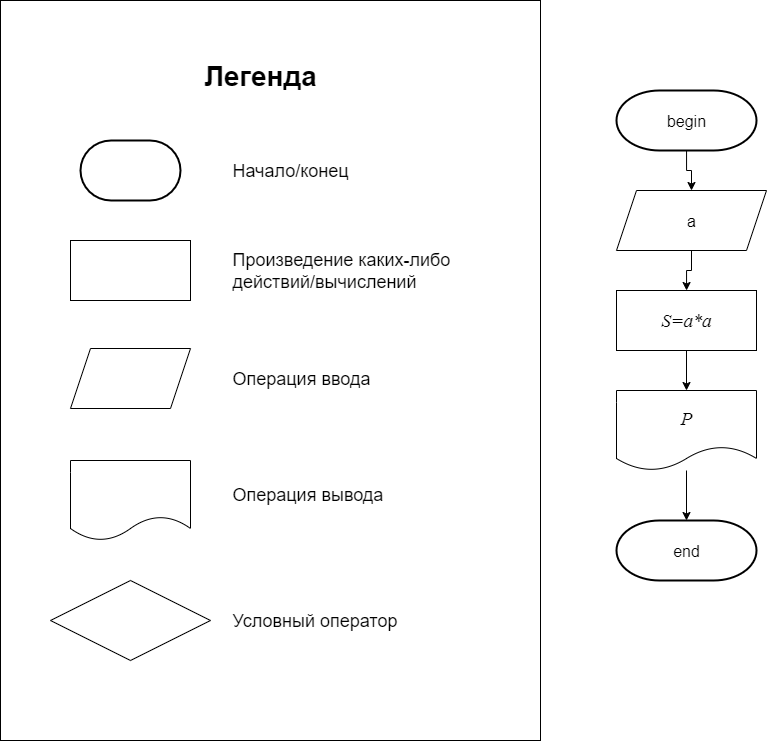

The diagram above was exported from draw.io. Its source (the exported page's mxGraphModel, read from the mxfile embedded in the PNG):
<mxGraphModel dx="1659" dy="912" grid="1" gridSize="10" guides="1" tooltips="1" connect="1" arrows="1" fold="1" page="1" pageScale="1" pageWidth="827" pageHeight="1169" math="0" shadow="0">
  <root>
    <mxCell id="0" />
    <mxCell id="1" parent="0" />
    <mxCell id="OElCOWAZ7bd4a8j8V7mq-1" value="" style="rounded=0;whiteSpace=wrap;html=1;" parent="1" vertex="1">
      <mxGeometry x="144" y="180" width="540" height="740" as="geometry" />
    </mxCell>
    <mxCell id="OElCOWAZ7bd4a8j8V7mq-2" value="" style="group" parent="1" vertex="1" connectable="0">
      <mxGeometry x="194" y="320" width="460" height="520" as="geometry" />
    </mxCell>
    <mxCell id="OElCOWAZ7bd4a8j8V7mq-3" value="" style="rounded=0;whiteSpace=wrap;html=1;" parent="OElCOWAZ7bd4a8j8V7mq-2" vertex="1">
      <mxGeometry x="20" y="100" width="120" height="60" as="geometry" />
    </mxCell>
    <mxCell id="OElCOWAZ7bd4a8j8V7mq-4" value="&lt;span style=&quot;color: rgba(0, 0, 0, 0); font-family: monospace; font-size: 0px; text-align: start; text-wrap-mode: nowrap;&quot;&gt;%3CmxGraphModel%3E%3Croot%3E%3CmxCell%20id%3D%220%22%2F%3E%3CmxCell%20id%3D%221%22%20parent%3D%220%22%2F%3E%3CmxCell%20id%3D%222%22%20value%3D%22%22%20style%3D%22group%22%20vertex%3D%221%22%20connectable%3D%220%22%20parent%3D%221%22%3E%3CmxGeometry%20x%3D%2290%22%20y%3D%22230%22%20width%3D%22460%22%20height%3D%22520%22%20as%3D%22geometry%22%2F%3E%3C%2FmxCell%3E%3CmxCell%20id%3D%223%22%20value%3D%22%22%20style%3D%22rounded%3D0%3BwhiteSpace%3Dwrap%3Bhtml%3D1%3B%22%20vertex%3D%221%22%20parent%3D%222%22%3E%3CmxGeometry%20x%3D%2220%22%20y%3D%22100%22%20width%3D%22120%22%20height%3D%2260%22%20as%3D%22geometry%22%2F%3E%3C%2FmxCell%3E%3CmxCell%20id%3D%224%22%20value%3D%22%22%20style%3D%22strokeWidth%3D2%3Bhtml%3D1%3Bshape%3Dmxgraph.flowchart.terminator%3BwhiteSpace%3Dwrap%3B%22%20vertex%3D%221%22%20parent%3D%222%22%3E%3CmxGeometry%20x%3D%2230%22%20width%3D%22100%22%20height%3D%2260%22%20as%3D%22geometry%22%2F%3E%3C%2FmxCell%3E%3CmxCell%20id%3D%225%22%20value%3D%22%22%20style%3D%22shape%3Dparallelogram%3Bperimeter%3DparallelogramPerimeter%3BwhiteSpace%3Dwrap%3Bhtml%3D1%3BfixedSize%3D1%3B%22%20vertex%3D%221%22%20parent%3D%222%22%3E%3CmxGeometry%20x%3D%2220%22%20y%3D%22208%22%20width%3D%22120%22%20height%3D%2260%22%20as%3D%22geometry%22%2F%3E%3C%2FmxCell%3E%3CmxCell%20id%3D%226%22%20value%3D%22%22%20style%3D%22shape%3Ddocument%3BwhiteSpace%3Dwrap%3Bhtml%3D1%3BboundedLbl%3D1%3B%22%20vertex%3D%221%22%20parent%3D%222%22%3E%3CmxGeometry%20x%3D%2220%22%20y%3D%22320%22%20width%3D%22120%22%20height%3D%2280%22%20as%3D%22geometry%22%2F%3E%3C%2FmxCell%3E%3CmxCell%20id%3D%227%22%20value%3D%22%22%20style%3D%22rhombus%3BwhiteSpace%3Dwrap%3Bhtml%3D1%3B%22%20vertex%3D%221%22%20parent%3D%222%22%3E%3CmxGeometry%20y%3D%22440%22%20width%3D%22160%22%20height%3D%2280%22%20as%3D%22geometry%22%2F%3E%3C%2FmxCell%3E%3CmxCell%20id%3D%228%22%20value%3D%22%26lt%3Bfont%26gt%3B%D0%9D%D0%B0%D1%87%D0%B0%D0%BB%D0%BE%2F%D0%BA%D0%BE%D0%BD%D0%B5%D1%86%26amp%3Bnbsp%3B%26lt%3B%2Ffont%26gt%3B%22%20style%3D%22text%3Bhtml%3D1%3Balign%3Dleft%3BverticalAlign%3Dmiddle%3BwhiteSpace%3Dwrap%3Brounded%3D0%3BfontSize%3D18%3B%22%20vertex%3D%221%22%20parent%3D%222%22%3E%3CmxGeometry%20x%3D%22180%22%20y%3D%2215%22%20width%3D%22180%22%20height%3D%2230%22%20as%3D%22geometry%22%2F%3E%3C%2FmxCell%3E%3CmxCell%20id%3D%229%22%20value%3D%22%26lt%3Bfont%26gt%3B%D0%9F%D1%80%D0%BE%D0%B8%D0%B7%D0%B2%D0%B5%D0%B4%D0%B5%D0%BD%D0%B8%D0%B5%20%D0%BA%D0%B0%D0%BA%D0%B8%D1%85-%D0%BB%D0%B8%D0%B1%D0%BE%20%D0%B4%D0%B5%D0%B9%D1%81%D1%82%D0%B2%D0%B8%D0%B9%2F%D0%B2%D1%8B%D1%87%D0%B8%D1%81%D0%BB%D0%B5%D0%BD%D0%B8%D0%B9%26lt%3B%2Ffont%26gt%3B%22%20style%3D%22text%3Bhtml%3D1%3Balign%3Dleft%3BverticalAlign%3Dmiddle%3BwhiteSpace%3Dwrap%3Brounded%3D0%3BfontSize%3D18%3B%22%20vertex%3D%221%22%20parent%3D%222%22%3E%3CmxGeometry%20x%3D%22180%22%20y%3D%22115%22%20width%3D%22280%22%20height%3D%2230%22%20as%3D%22geometry%22%2F%3E%3C%2FmxCell%3E%3CmxCell%20id%3D%2210%22%20value%3D%22%26lt%3Bfont%26gt%3B%D0%9E%D0%BF%D0%B5%D1%80%D0%B0%D1%86%D0%B8%D1%8F%20%D0%B2%D0%B2%D0%BE%D0%B4%D0%B0%26lt%3B%2Ffont%26gt%3B%22%20style%3D%22text%3Bhtml%3D1%3Balign%3Dleft%3BverticalAlign%3Dmiddle%3BwhiteSpace%3Dwrap%3Brounded%3D0%3BfontSize%3D18%3B%22%20vertex%3D%221%22%20parent%3D%222%22%3E%3CmxGeometry%20x%3D%22180%22%20y%3D%22223%22%20width%3D%22210%22%20height%3D%2230%22%20as%3D%22geometry%22%2F%3E%3C%2FmxCell%3E%3CmxCell%20id%3D%2211%22%20value%3D%22%26lt%3Bfont%26gt%3B%D0%9E%D0%BF%D0%B5%D1%80%D0%B0%D1%86%D0%B8%D1%8F%20%D0%B2%D1%8B%D0%B2%D0%BE%D0%B4%D0%B0%26lt%3B%2Ffont%26gt%3B%22%20style%3D%22text%3Bhtml%3D1%3Balign%3Dleft%3BverticalAlign%3Dmiddle%3BwhiteSpace%3Dwrap%3Brounded%3D0%3BfontSize%3D18%3B%22%20vertex%3D%221%22%20parent%3D%222%22%3E%3CmxGeometry%20x%3D%22180%22%20y%3D%22339.5%22%20width%3D%22210%22%20height%3D%2230%22%20as%3D%22geometry%22%2F%3E%3C%2FmxCell%3E%3CmxCell%20id%3D%2212%22%20value%3D%22%26lt%3Bfont%26gt%3B%D0%A3%D1%81%D0%BB%D0%BE%D0%B2%D0%BD%D1%8B%D0%B9%20%D0%BE%D0%BF%D0%B5%D1%80%D0%B0%D1%82%D0%BE%D1%80%26lt%3B%2Ffont%26gt%3B%22%20style%3D%22text%3Bhtml%3D1%3Balign%3Dleft%3BverticalAlign%3Dmiddle%3BwhiteSpace%3Dwrap%3Brounded%3D0%3BfontSize%3D18%3B%22%20vertex%3D%221%22%20parent%3D%222%22%3E%3CmxGeometry%20x%3D%22180%22%20y%3D%22465%22%20width%3D%22210%22%20height%3D%2230%22%20as%3D%22geometry%22%2F%3E%3C%2FmxCell%3E%3C%2Froot%3E%3C%2FmxGraphModel%3E&lt;/span&gt;" style="strokeWidth=2;html=1;shape=mxgraph.flowchart.terminator;whiteSpace=wrap;" parent="OElCOWAZ7bd4a8j8V7mq-2" vertex="1">
      <mxGeometry x="30" width="100" height="60" as="geometry" />
    </mxCell>
    <mxCell id="OElCOWAZ7bd4a8j8V7mq-5" value="" style="shape=parallelogram;perimeter=parallelogramPerimeter;whiteSpace=wrap;html=1;fixedSize=1;" parent="OElCOWAZ7bd4a8j8V7mq-2" vertex="1">
      <mxGeometry x="20" y="208" width="120" height="60" as="geometry" />
    </mxCell>
    <mxCell id="OElCOWAZ7bd4a8j8V7mq-6" value="" style="shape=document;whiteSpace=wrap;html=1;boundedLbl=1;" parent="OElCOWAZ7bd4a8j8V7mq-2" vertex="1">
      <mxGeometry x="20" y="320" width="120" height="80" as="geometry" />
    </mxCell>
    <mxCell id="OElCOWAZ7bd4a8j8V7mq-7" value="" style="rhombus;whiteSpace=wrap;html=1;" parent="OElCOWAZ7bd4a8j8V7mq-2" vertex="1">
      <mxGeometry y="440" width="160" height="80" as="geometry" />
    </mxCell>
    <mxCell id="OElCOWAZ7bd4a8j8V7mq-8" value="&lt;font&gt;Начало/конец&amp;nbsp;&lt;/font&gt;" style="text;html=1;align=left;verticalAlign=middle;whiteSpace=wrap;rounded=0;fontSize=18;" parent="OElCOWAZ7bd4a8j8V7mq-2" vertex="1">
      <mxGeometry x="180" y="15" width="180" height="30" as="geometry" />
    </mxCell>
    <mxCell id="OElCOWAZ7bd4a8j8V7mq-9" value="&lt;font&gt;Произведение каких-либо действий/вычислений&lt;/font&gt;" style="text;html=1;align=left;verticalAlign=middle;whiteSpace=wrap;rounded=0;fontSize=18;" parent="OElCOWAZ7bd4a8j8V7mq-2" vertex="1">
      <mxGeometry x="180" y="115" width="280" height="30" as="geometry" />
    </mxCell>
    <mxCell id="OElCOWAZ7bd4a8j8V7mq-10" value="&lt;font&gt;Операция ввода&lt;/font&gt;" style="text;html=1;align=left;verticalAlign=middle;whiteSpace=wrap;rounded=0;fontSize=18;" parent="OElCOWAZ7bd4a8j8V7mq-2" vertex="1">
      <mxGeometry x="180" y="223" width="210" height="30" as="geometry" />
    </mxCell>
    <mxCell id="OElCOWAZ7bd4a8j8V7mq-11" value="&lt;font&gt;Операция вывода&lt;/font&gt;" style="text;html=1;align=left;verticalAlign=middle;whiteSpace=wrap;rounded=0;fontSize=18;" parent="OElCOWAZ7bd4a8j8V7mq-2" vertex="1">
      <mxGeometry x="180" y="339.5" width="210" height="30" as="geometry" />
    </mxCell>
    <mxCell id="OElCOWAZ7bd4a8j8V7mq-12" value="&lt;font&gt;Условный оператор&lt;/font&gt;" style="text;html=1;align=left;verticalAlign=middle;whiteSpace=wrap;rounded=0;fontSize=18;" parent="OElCOWAZ7bd4a8j8V7mq-2" vertex="1">
      <mxGeometry x="180" y="465" width="210" height="30" as="geometry" />
    </mxCell>
    <mxCell id="OElCOWAZ7bd4a8j8V7mq-13" value="&lt;font&gt;&lt;b&gt;Легенда&lt;/b&gt;&lt;/font&gt;" style="text;html=1;align=center;verticalAlign=middle;whiteSpace=wrap;rounded=0;fontSize=28;" parent="1" vertex="1">
      <mxGeometry x="344" y="240" width="120" height="30" as="geometry" />
    </mxCell>
    <mxCell id="OElCOWAZ7bd4a8j8V7mq-14" value="&lt;font face=&quot;Times New Roman, serif&quot;&gt;&lt;span style=&quot;font-size: 18.6667px;&quot;&gt;&lt;i&gt;S=a*a&lt;/i&gt;&lt;/span&gt;&lt;/font&gt;" style="rounded=0;whiteSpace=wrap;html=1;fontSize=16;" parent="1" vertex="1">
      <mxGeometry x="760" y="470" width="140" height="60" as="geometry" />
    </mxCell>
    <mxCell id="OElCOWAZ7bd4a8j8V7mq-15" style="edgeStyle=orthogonalEdgeStyle;rounded=0;orthogonalLoop=1;jettySize=auto;html=1;fontSize=16;" parent="1" source="OElCOWAZ7bd4a8j8V7mq-16" target="OElCOWAZ7bd4a8j8V7mq-14" edge="1">
      <mxGeometry relative="1" as="geometry" />
    </mxCell>
    <mxCell id="OElCOWAZ7bd4a8j8V7mq-16" value="a" style="shape=parallelogram;perimeter=parallelogramPerimeter;whiteSpace=wrap;html=1;fixedSize=1;fontSize=16;" parent="1" vertex="1">
      <mxGeometry x="760" y="370" width="150" height="60" as="geometry" />
    </mxCell>
    <mxCell id="OElCOWAZ7bd4a8j8V7mq-17" value="" style="group;fontSize=16;" parent="1" vertex="1" connectable="0">
      <mxGeometry x="760" y="270" width="140" height="60" as="geometry" />
    </mxCell>
    <mxCell id="OElCOWAZ7bd4a8j8V7mq-18" value="&lt;span style=&quot;color: rgba(0, 0, 0, 0); font-family: monospace; text-align: start; text-wrap-mode: nowrap;&quot;&gt;А&lt;/span&gt;" style="strokeWidth=2;html=1;shape=mxgraph.flowchart.terminator;whiteSpace=wrap;fontSize=16;" parent="OElCOWAZ7bd4a8j8V7mq-17" vertex="1">
      <mxGeometry width="140" height="60" as="geometry" />
    </mxCell>
    <mxCell id="OElCOWAZ7bd4a8j8V7mq-19" value="begin" style="text;html=1;align=center;verticalAlign=middle;whiteSpace=wrap;rounded=0;fontSize=16;" parent="OElCOWAZ7bd4a8j8V7mq-17" vertex="1">
      <mxGeometry x="40" y="15" width="60" height="30" as="geometry" />
    </mxCell>
    <mxCell id="OElCOWAZ7bd4a8j8V7mq-20" style="edgeStyle=orthogonalEdgeStyle;rounded=0;orthogonalLoop=1;jettySize=auto;html=1;fontSize=16;" parent="1" source="OElCOWAZ7bd4a8j8V7mq-18" target="OElCOWAZ7bd4a8j8V7mq-16" edge="1">
      <mxGeometry relative="1" as="geometry" />
    </mxCell>
    <mxCell id="OElCOWAZ7bd4a8j8V7mq-21" style="edgeStyle=orthogonalEdgeStyle;rounded=0;orthogonalLoop=1;jettySize=auto;html=1;fontSize=16;" parent="1" source="OElCOWAZ7bd4a8j8V7mq-14" edge="1">
      <mxGeometry relative="1" as="geometry">
        <mxPoint x="830" y="530" as="sourcePoint" />
        <mxPoint x="830" y="570" as="targetPoint" />
      </mxGeometry>
    </mxCell>
    <mxCell id="OElCOWAZ7bd4a8j8V7mq-50" value="&lt;i style=&quot;font-family: &amp;quot;Times New Roman&amp;quot;, serif; font-size: 18.6667px;&quot;&gt;P&lt;/i&gt;" style="shape=document;whiteSpace=wrap;html=1;boundedLbl=1;fontSize=16;" parent="1" vertex="1">
      <mxGeometry x="760" y="570" width="140" height="80" as="geometry" />
    </mxCell>
    <mxCell id="OElCOWAZ7bd4a8j8V7mq-51" style="edgeStyle=orthogonalEdgeStyle;rounded=0;orthogonalLoop=1;jettySize=auto;html=1;fontSize=16;" parent="1" source="OElCOWAZ7bd4a8j8V7mq-50" target="OElCOWAZ7bd4a8j8V7mq-52" edge="1">
      <mxGeometry relative="1" as="geometry">
        <mxPoint x="830" y="1520" as="targetPoint" />
      </mxGeometry>
    </mxCell>
    <mxCell id="OElCOWAZ7bd4a8j8V7mq-52" value="&lt;span style=&quot;color: rgba(0, 0, 0, 0); font-family: monospace; text-align: start; text-wrap-mode: nowrap;&quot;&gt;А&lt;/span&gt;" style="strokeWidth=2;html=1;shape=mxgraph.flowchart.terminator;whiteSpace=wrap;fontSize=16;" parent="1" vertex="1">
      <mxGeometry x="760" y="700" width="140" height="60" as="geometry" />
    </mxCell>
    <mxCell id="OElCOWAZ7bd4a8j8V7mq-53" value="end" style="text;html=1;align=center;verticalAlign=middle;whiteSpace=wrap;rounded=0;fontSize=16;" parent="1" vertex="1">
      <mxGeometry x="800" y="715" width="60" height="30" as="geometry" />
    </mxCell>
  </root>
</mxGraphModel>